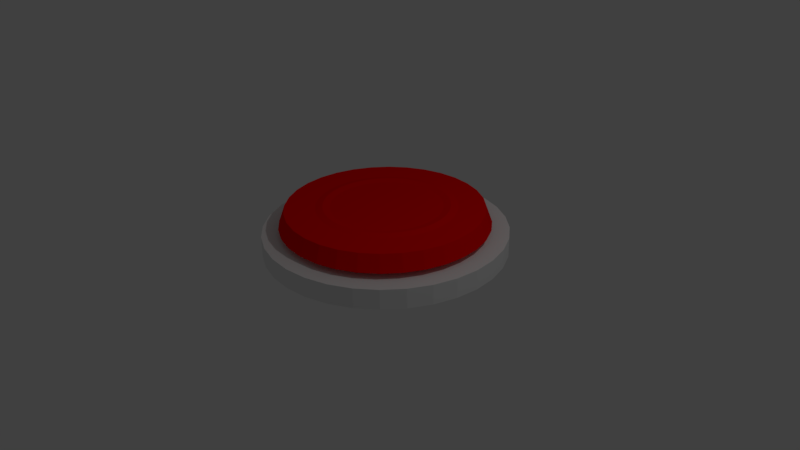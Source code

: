 # Source: floorbutton_3_.blend  (saved by Blender 2.77.0; exported with 4.5.12 LTS)
import bpy
from mathutils import Matrix  # noqa: F401  (used for matrix-valued properties, if any)

bpy.ops.wm.read_factory_settings(use_empty=True)
scene = bpy.context.scene
scene.name = 'Scene'

# ---- collections
col_collection_1 = bpy.data.collections.new('Collection 1'); scene.collection.children.link(col_collection_1)

# ---- materials (node trees are filled in below, after node groups)
mat_material = bpy.data.materials.new('Material')
mat_material.alpha_threshold = 0.0
mat_material.diffuse_color = (1.0, 0.0, 0.001222, 1.0)
mat_material.roughness = 0.5
mat_material.line_color = (0.0, 0.0, 0.0, 1.0)
mat_material_005 = bpy.data.materials.new('Material.005')
mat_material_005.alpha_threshold = 0.0
mat_material_005.roughness = 0.5

# ---- material node trees
mat_material_005.use_nodes = True; mat_material_005.node_tree.nodes.clear()
_N = mat_material_005.node_tree.nodes; _L = mat_material_005.node_tree.links
n0 = _N.new('ShaderNodeOutputMaterial'); n0.name = 'Material Output'; n0.location = (300, 300)
n1 = _N.new('ShaderNodeBsdfDiffuse'); n1.name = 'Diffuse BSDF'; n1.location = (10, 300)
n1.inputs[0].default_value = (0.8829, 0.8829, 0.8829, 1.0)
_L.new(n1.outputs[0], n0.inputs[0])
n0.is_active_output = True

# ---- world
world_world = bpy.data.worlds.new('World'); scene.world = world_world
world_world.color = (0.05088, 0.05088, 0.05088)
world_world.use_sun_shadow = False
world_world.sun_shadow_jitter_overblur = 0.0
world_world.cycles.sampling_method = 'MANUAL'

# ---- cameras
cam_camera = bpy.data.cameras.new('Camera')
cam_camera.clip_end = 100.0
cam_camera.lens = 35.0
cam_camera.sensor_width = 32.0
cam_camera.sensor_height = 18.0
cam_camera.ortho_scale = 7.314
cam_camera.dof.focus_distance = 0.0

# ---- lights
light_lamp = bpy.data.lights.new('Lamp', 'POINT')
light_lamp.transmission_factor = 0.0
light_lamp.cutoff_distance = 30.0
light_lamp.energy = 100.0
light_lamp.shadow_buffer_clip_start = 1.001
light_lamp.shadow_soft_size = 0.1
light_lamp.shadow_maximum_resolution = 0.006
light_lamp.use_absolute_resolution = True

# ---- meshes
me_torus = bpy.data.meshes.new('Torus')
me_torus.from_pydata([(-0.7488, 1.031e-07, -0.1199), (-0.7288, 1.031e-07, -0.1948), (-0.6739, 1.031e-07, -0.2496), (-0.5991, 1.031e-07, -0.2697), (-0.5242, 1.031e-07, -0.2496), (-0.4694, 1.031e-07, -0.1948), (-0.4493, 1.031e-07, -0.1199), (-0.4694, 1.031e-07, -0.04503), (-0.5242, 1.031e-07, 0.009789), (-0.5991, 1.031e-07, 0.02985), (-0.6739, 1.031e-07, 0.009789), (-0.7288, 1.031e-07, -0.04503), (-0.7424, -0.09774, -0.1199), (-0.7225, -0.09512, -0.1948), (-0.6682, -0.08797, -0.2496), (-0.5939, -0.07819, -0.2697), (-0.5197, -0.06842, -0.2496), (-0.4653, -0.06126, -0.1948), (-0.4454, -0.05864, -0.1199), (-0.4653, -0.06126, -0.04503), (-0.5197, -0.06842, 0.00979), (-0.5939, -0.07819, 0.02985), (-0.6682, -0.08797, 0.00979), (-0.7225, -0.09512, -0.04503), (-0.7233, -0.1938, -0.1199), (-0.7039, -0.1886, -0.1948), (-0.651, -0.1744, -0.2496), (-0.5786, -0.155, -0.2697), (-0.5063, -0.1357, -0.2496), (-0.4534, -0.1215, -0.1948), (-0.434, -0.1163, -0.1199), (-0.4534, -0.1215, -0.04503), (-0.5063, -0.1357, 0.00979), (-0.5786, -0.155, 0.02985), (-0.651, -0.1744, 0.00979), (-0.7039, -0.1886, -0.04503), (-0.6918, -0.2866, -0.1199), (-0.6733, -0.2789, -0.1948), (-0.6226, -0.2579, -0.2496), (-0.5535, -0.2292, -0.2697), (-0.4843, -0.2006, -0.2496), (-0.4336, -0.1796, -0.1948), (-0.4151, -0.1719, -0.1199), (-0.4336, -0.1796, -0.04503), (-0.4843, -0.2006, 0.00979), (-0.5535, -0.2292, 0.02985), (-0.6226, -0.2579, 0.00979), (-0.6733, -0.2789, -0.04503), (-0.6485, -0.3744, -0.1199), (-0.6311, -0.3644, -0.1948), (-0.5836, -0.337, -0.2496), (-0.5188, -0.2995, -0.2697), (-0.4539, -0.2621, -0.2496), (-0.4065, -0.2347, -0.1948), (-0.3891, -0.2246, -0.1199), (-0.4065, -0.2347, -0.04503), (-0.4539, -0.2621, 0.009789), (-0.5188, -0.2995, 0.02985), (-0.5836, -0.337, 0.009789), (-0.6311, -0.3644, -0.04503), (-0.5941, -0.4559, -0.1199), (-0.5782, -0.4436, -0.1948), (-0.5347, -0.4103, -0.2496), (-0.4753, -0.3647, -0.2697), (-0.4159, -0.3191, -0.2496), (-0.3724, -0.2857, -0.1948), (-0.3564, -0.2735, -0.1199), (-0.3724, -0.2857, -0.04503), (-0.4159, -0.3191, 0.009789), (-0.4753, -0.3647, 0.02985), (-0.5347, -0.4103, 0.009789), (-0.5782, -0.4436, -0.04503), (-0.5295, -0.5295, -0.1199), (-0.5153, -0.5153, -0.1948), (-0.4765, -0.4765, -0.2496), (-0.4236, -0.4236, -0.2697), (-0.3706, -0.3706, -0.2496), (-0.3319, -0.3319, -0.1948), (-0.3177, -0.3177, -0.1199), (-0.3319, -0.3319, -0.04503), (-0.3706, -0.3706, 0.009789), (-0.4236, -0.4236, 0.02985), (-0.4765, -0.4765, 0.009789), (-0.5153, -0.5153, -0.04503), (-0.4559, -0.5941, -0.1199), (-0.4436, -0.5782, -0.1948), (-0.4103, -0.5347, -0.2496), (-0.3647, -0.4753, -0.2697), (-0.3191, -0.4159, -0.2496), (-0.2857, -0.3724, -0.1948), (-0.2735, -0.3564, -0.1199), (-0.2857, -0.3724, -0.04503), (-0.3191, -0.4159, 0.009789), (-0.3647, -0.4753, 0.02985), (-0.4103, -0.5347, 0.009789), (-0.4436, -0.5782, -0.04503), (-0.3744, -0.6485, -0.1199), (-0.3644, -0.6311, -0.1948), (-0.337, -0.5836, -0.2496), (-0.2995, -0.5188, -0.2697), (-0.2621, -0.4539, -0.2496), (-0.2347, -0.4065, -0.1948), (-0.2246, -0.3891, -0.1199), (-0.2347, -0.4065, -0.04503), (-0.2621, -0.4539, 0.009789), (-0.2995, -0.5188, 0.02985), (-0.337, -0.5836, 0.009789), (-0.3644, -0.6311, -0.04503), (-0.2866, -0.6918, -0.1199), (-0.2789, -0.6733, -0.1948), (-0.2579, -0.6226, -0.2496), (-0.2292, -0.5535, -0.2697), (-0.2006, -0.4843, -0.2496), (-0.1796, -0.4336, -0.1948), (-0.1719, -0.4151, -0.1199), (-0.1796, -0.4336, -0.04503), (-0.2006, -0.4843, 0.009789), (-0.2292, -0.5535, 0.02985), (-0.2579, -0.6226, 0.009789), (-0.2789, -0.6733, -0.04503), (-0.1938, -0.7233, -0.1199), (-0.1886, -0.7039, -0.1948), (-0.1744, -0.651, -0.2496), (-0.155, -0.5786, -0.2697), (-0.1357, -0.5063, -0.2496), (-0.1215, -0.4534, -0.1948), (-0.1163, -0.434, -0.1199), (-0.1215, -0.4534, -0.04503), (-0.1357, -0.5063, 0.009789), (-0.155, -0.5786, 0.02985), (-0.1744, -0.651, 0.009789), (-0.1886, -0.7039, -0.04503), (-0.09774, -0.7424, -0.1199), (-0.09512, -0.7225, -0.1948), (-0.08797, -0.6682, -0.2496), (-0.07819, -0.5939, -0.2697), (-0.06842, -0.5197, -0.2496), (-0.06126, -0.4653, -0.1948), (-0.05864, -0.4454, -0.1199), (-0.06126, -0.4653, -0.04503), (-0.06842, -0.5197, 0.009789), (-0.07819, -0.5939, 0.02985), (-0.08797, -0.6682, 0.009789), (-0.09512, -0.7225, -0.04503), (-5.093e-08, -0.7488, -0.1199), (-8.664e-08, -0.7288, -0.1948), (-8.664e-08, -0.6739, -0.2496), (-6.878e-08, -0.5991, -0.2697), (-6.878e-08, -0.5242, -0.2496), (-5.093e-08, -0.4694, -0.1948), (-6.878e-08, -0.4493, -0.1199), (-5.093e-08, -0.4694, -0.04503), (-6.878e-08, -0.5242, 0.00979), (-6.878e-08, -0.5991, 0.02985), (-8.664e-08, -0.6739, 0.00979), (-8.664e-08, -0.7288, -0.04503), (0.09774, -0.7424, -0.1199), (0.09512, -0.7225, -0.1948), (0.08797, -0.6682, -0.2496), (0.07819, -0.5939, -0.2697), (0.06842, -0.5197, -0.2496), (0.06126, -0.4653, -0.1948), (0.05864, -0.4454, -0.1199), (0.06126, -0.4653, -0.04503), (0.06842, -0.5197, 0.00979), (0.07819, -0.5939, 0.02985), (0.08797, -0.6682, 0.00979), (0.09512, -0.7225, -0.04503), (0.1938, -0.7233, -0.1199), (0.1886, -0.7039, -0.1948), (0.1744, -0.651, -0.2496), (0.155, -0.5786, -0.2697), (0.1357, -0.5063, -0.2496), (0.1215, -0.4534, -0.1948), (0.1163, -0.434, -0.1199), (0.1215, -0.4534, -0.04503), (0.1357, -0.5063, 0.00979), (0.155, -0.5786, 0.02985), (0.1744, -0.651, 0.00979), (0.1886, -0.7039, -0.04503), (0.2866, -0.6918, -0.1199), (0.2789, -0.6733, -0.1948), (0.2579, -0.6226, -0.2496), (0.2292, -0.5535, -0.2697), (0.2006, -0.4843, -0.2496), (0.1796, -0.4336, -0.1948), (0.1719, -0.4151, -0.1199), (0.1796, -0.4336, -0.04503), (0.2006, -0.4843, 0.009789), (0.2292, -0.5535, 0.02985), (0.2579, -0.6226, 0.009789), (0.2789, -0.6733, -0.04503), (0.3744, -0.6485, -0.1199), (0.3644, -0.6311, -0.1948), (0.337, -0.5836, -0.2496), (0.2995, -0.5188, -0.2697), (0.2621, -0.4539, -0.2496), (0.2347, -0.4065, -0.1948), (0.2246, -0.3891, -0.1199), (0.2347, -0.4065, -0.04503), (0.2621, -0.4539, 0.00979), (0.2995, -0.5188, 0.02985), (0.337, -0.5836, 0.00979), (0.3644, -0.6311, -0.04503), (0.4559, -0.5941, -0.1199), (0.4436, -0.5782, -0.1948), (0.4103, -0.5347, -0.2496), (0.3647, -0.4753, -0.2697), (0.3191, -0.4159, -0.2496), (0.2857, -0.3724, -0.1948), (0.2735, -0.3564, -0.1199), (0.2857, -0.3724, -0.04503), (0.3191, -0.4159, 0.009789), (0.3647, -0.4753, 0.02985), (0.4103, -0.5347, 0.009789), (0.4436, -0.5782, -0.04503), (0.5295, -0.5295, -0.1199), (0.5153, -0.5153, -0.1948), (0.4765, -0.4765, -0.2496), (0.4236, -0.4236, -0.2697), (0.3706, -0.3706, -0.2496), (0.3319, -0.3319, -0.1948), (0.3177, -0.3177, -0.1199), (0.3319, -0.3319, -0.04503), (0.3706, -0.3706, 0.009789), (0.4236, -0.4236, 0.02985), (0.4765, -0.4765, 0.009789), (0.5153, -0.5153, -0.04503), (0.5941, -0.4559, -0.1199), (0.5782, -0.4436, -0.1948), (0.5347, -0.4103, -0.2496), (0.4753, -0.3647, -0.2697), (0.4159, -0.3191, -0.2496), (0.3724, -0.2857, -0.1948), (0.3564, -0.2735, -0.1199), (0.3724, -0.2857, -0.04503), (0.4159, -0.3191, 0.009789), (0.4753, -0.3647, 0.02985), (0.5347, -0.4103, 0.009789), (0.5782, -0.4436, -0.04503), (0.6485, -0.3744, -0.1199), (0.6311, -0.3644, -0.1948), (0.5836, -0.337, -0.2496), (0.5188, -0.2995, -0.2697), (0.4539, -0.2621, -0.2496), (0.4065, -0.2347, -0.1948), (0.3891, -0.2246, -0.1199), (0.4065, -0.2347, -0.04503), (0.4539, -0.2621, 0.00979), (0.5188, -0.2995, 0.02985), (0.5836, -0.337, 0.00979), (0.6311, -0.3644, -0.04503), (0.6918, -0.2866, -0.1199), (0.6733, -0.2789, -0.1948), (0.6226, -0.2579, -0.2496), (0.5535, -0.2292, -0.2697), (0.4843, -0.2006, -0.2496), (0.4336, -0.1796, -0.1948), (0.4151, -0.1719, -0.1199), (0.4336, -0.1796, -0.04503), (0.4843, -0.2006, 0.009789), (0.5535, -0.2292, 0.02985), (0.6226, -0.2579, 0.009789), (0.6733, -0.2789, -0.04503), (0.7233, -0.1938, -0.1199), (0.7039, -0.1886, -0.1948), (0.651, -0.1744, -0.2496), (0.5786, -0.155, -0.2697), (0.5063, -0.1357, -0.2496), (0.4534, -0.1215, -0.1948), (0.434, -0.1163, -0.1199), (0.4534, -0.1215, -0.04503), (0.5063, -0.1357, 0.00979), (0.5786, -0.155, 0.02985), (0.651, -0.1744, 0.00979), (0.7039, -0.1886, -0.04503), (0.7424, -0.09774, -0.1199), (0.7225, -0.09512, -0.1948), (0.6682, -0.08797, -0.2496), (0.5939, -0.07819, -0.2697), (0.5197, -0.06842, -0.2496), (0.4653, -0.06126, -0.1948), (0.4454, -0.05864, -0.1199), (0.4653, -0.06126, -0.04503), (0.5197, -0.06842, 0.00979), (0.5939, -0.07819, 0.02985), (0.6682, -0.08797, 0.00979), (0.7225, -0.09512, -0.04503), (0.7488, 3.767e-08, -0.1199), (0.7288, 3.942e-08, -0.1948), (0.6739, 4.421e-08, -0.2496), (0.5991, 5.076e-08, -0.2697), (0.5242, 5.73e-08, -0.2496), (0.4694, 6.21e-08, -0.1948), (0.4493, 6.385e-08, -0.1199), (0.4694, 6.21e-08, -0.04503), (0.5242, 5.73e-08, 0.009789), (0.5991, 5.076e-08, 0.02985), (0.6739, 4.421e-08, 0.009789), (0.7288, 3.942e-08, -0.04503), (0.7424, 0.09774, -0.1199), (0.7225, 0.09512, -0.1948), (0.6682, 0.08797, -0.2496), (0.5939, 0.07819, -0.2697), (0.5197, 0.06842, -0.2496), (0.4653, 0.06126, -0.1948), (0.4454, 0.05864, -0.1199), (0.4653, 0.06126, -0.04503), (0.5197, 0.06842, 0.00979), (0.5939, 0.07819, 0.02985), (0.6682, 0.08797, 0.00979), (0.7225, 0.09512, -0.04503), (0.7233, 0.1938, -0.1199), (0.7039, 0.1886, -0.1948), (0.651, 0.1744, -0.2496), (0.5786, 0.155, -0.2697), (0.5063, 0.1357, -0.2496), (0.4534, 0.1215, -0.1948), (0.434, 0.1163, -0.1199), (0.4534, 0.1215, -0.04503), (0.5063, 0.1357, 0.00979), (0.5786, 0.155, 0.02985), (0.651, 0.1744, 0.00979), (0.7039, 0.1886, -0.04503), (0.6918, 0.2866, -0.1199), (0.6733, 0.2789, -0.1948), (0.6226, 0.2579, -0.2496), (0.5535, 0.2292, -0.2697), (0.4843, 0.2006, -0.2496), (0.4336, 0.1796, -0.1948), (0.4151, 0.1719, -0.1199), (0.4336, 0.1796, -0.04503), (0.4843, 0.2006, 0.009789), (0.5535, 0.2292, 0.02985), (0.6226, 0.2579, 0.009789), (0.6733, 0.2789, -0.04503), (0.6485, 0.3744, -0.1199), (0.6311, 0.3644, -0.1948), (0.5836, 0.337, -0.2496), (0.5188, 0.2995, -0.2697), (0.4539, 0.2621, -0.2496), (0.4065, 0.2347, -0.1948), (0.3891, 0.2246, -0.1199), (0.4065, 0.2347, -0.04503), (0.4539, 0.2621, 0.00979), (0.5188, 0.2995, 0.02985), (0.5836, 0.337, 0.00979), (0.6311, 0.3644, -0.04503), (0.5941, 0.4559, -0.1199), (0.5782, 0.4436, -0.1948), (0.5347, 0.4103, -0.2496), (0.4753, 0.3647, -0.2697), (0.4159, 0.3191, -0.2496), (0.3724, 0.2857, -0.1948), (0.3564, 0.2735, -0.1199), (0.3724, 0.2857, -0.04503), (0.4159, 0.3191, 0.009789), (0.4753, 0.3647, 0.02985), (0.5347, 0.4103, 0.009789), (0.5782, 0.4436, -0.04503), (0.5295, 0.5295, -0.1199), (0.5153, 0.5153, -0.1948), (0.4765, 0.4765, -0.2496), (0.4236, 0.4236, -0.2697), (0.3706, 0.3706, -0.2496), (0.3319, 0.3319, -0.1948), (0.3177, 0.3177, -0.1199), (0.3319, 0.3319, -0.04503), (0.3706, 0.3706, 0.009789), (0.4236, 0.4236, 0.02985), (0.4765, 0.4765, 0.009789), (0.5153, 0.5153, -0.04503), (0.4559, 0.5941, -0.1199), (0.4436, 0.5782, -0.1948), (0.4103, 0.5347, -0.2496), (0.3647, 0.4753, -0.2697), (0.3191, 0.4159, -0.2496), (0.2857, 0.3724, -0.1948), (0.2735, 0.3564, -0.1199), (0.2857, 0.3724, -0.04503), (0.3191, 0.4159, 0.00979), (0.3647, 0.4753, 0.02985), (0.4103, 0.5347, 0.00979), (0.4436, 0.5782, -0.04503), (0.3744, 0.6485, -0.1199), (0.3644, 0.6311, -0.1948), (0.337, 0.5836, -0.2496), (0.2995, 0.5188, -0.2697), (0.2621, 0.4539, -0.2496), (0.2347, 0.4065, -0.1948), (0.2246, 0.3891, -0.1199), (0.2347, 0.4065, -0.04503), (0.2621, 0.4539, 0.00979), (0.2995, 0.5188, 0.02985), (0.337, 0.5836, 0.00979), (0.3644, 0.6311, -0.04503), (0.2866, 0.6918, -0.1199), (0.2789, 0.6733, -0.1948), (0.2579, 0.6226, -0.2496), (0.2292, 0.5535, -0.2697), (0.2006, 0.4843, -0.2496), (0.1796, 0.4336, -0.1948), (0.1719, 0.4151, -0.1199), (0.1796, 0.4336, -0.04503), (0.2006, 0.4843, 0.009789), (0.2292, 0.5535, 0.02985), (0.2579, 0.6226, 0.009789), (0.2789, 0.6733, -0.04503), (0.1938, 0.7233, -0.1199), (0.1886, 0.7039, -0.1948), (0.1744, 0.651, -0.2496), (0.155, 0.5786, -0.2697), (0.1357, 0.5063, -0.2496), (0.1215, 0.4534, -0.1948), (0.1163, 0.434, -0.1199), (0.1215, 0.4534, -0.04503), (0.1357, 0.5063, 0.009789), (0.155, 0.5786, 0.02985), (0.1744, 0.651, 0.009789), (0.1886, 0.7039, -0.04503), (0.09774, 0.7424, -0.1199), (0.09512, 0.7225, -0.1948), (0.08797, 0.6682, -0.2496), (0.07819, 0.5939, -0.2697), (0.06842, 0.5197, -0.2496), (0.06126, 0.4653, -0.1948), (0.05864, 0.4455, -0.1199), (0.06126, 0.4653, -0.04503), (0.06842, 0.5197, 0.009789), (0.07819, 0.5939, 0.02985), (0.08797, 0.6682, 0.009789), (0.09512, 0.7225, -0.04503), (-5.093e-08, 0.7488, -0.1199), (-8.664e-08, 0.7288, -0.1948), (-8.664e-08, 0.6739, -0.2496), (-6.878e-08, 0.5991, -0.2697), (-6.878e-08, 0.5242, -0.2496), (-5.093e-08, 0.4694, -0.1948), (-6.878e-08, 0.4493, -0.1199), (-5.093e-08, 0.4694, -0.04503), (-6.878e-08, 0.5242, 0.00979), (-6.878e-08, 0.5991, 0.02985), (-8.664e-08, 0.6739, 0.00979), (-8.664e-08, 0.7288, -0.04503), (-0.09774, 0.7424, -0.1199), (-0.09512, 0.7225, -0.1948), (-0.08797, 0.6682, -0.2496), (-0.07819, 0.5939, -0.2697), (-0.06842, 0.5197, -0.2496), (-0.06126, 0.4653, -0.1948), (-0.05864, 0.4455, -0.1199), (-0.06126, 0.4653, -0.04503), (-0.06842, 0.5197, 0.009789), (-0.07819, 0.5939, 0.02985), (-0.08797, 0.6682, 0.009789), (-0.09512, 0.7225, -0.04503), (-0.1938, 0.7233, -0.1199), (-0.1886, 0.7039, -0.1948), (-0.1744, 0.651, -0.2496), (-0.155, 0.5786, -0.2697), (-0.1357, 0.5063, -0.2496), (-0.1215, 0.4534, -0.1948), (-0.1163, 0.434, -0.1199), (-0.1215, 0.4534, -0.04503), (-0.1357, 0.5063, 0.009789), (-0.155, 0.5786, 0.02985), (-0.1744, 0.651, 0.009789), (-0.1886, 0.7039, -0.04503), (-0.2866, 0.6918, -0.1199), (-0.2789, 0.6733, -0.1948), (-0.2579, 0.6226, -0.2496), (-0.2292, 0.5535, -0.2697), (-0.2006, 0.4843, -0.2496), (-0.1796, 0.4336, -0.1948), (-0.1719, 0.4151, -0.1199), (-0.1796, 0.4336, -0.04503), (-0.2006, 0.4843, 0.009789), (-0.2292, 0.5535, 0.02985), (-0.2579, 0.6226, 0.009789), (-0.2789, 0.6733, -0.04503), (-0.3744, 0.6485, -0.1199), (-0.3644, 0.6311, -0.1948), (-0.337, 0.5836, -0.2496), (-0.2995, 0.5188, -0.2697), (-0.2621, 0.4539, -0.2496), (-0.2347, 0.4065, -0.1948), (-0.2246, 0.3891, -0.1199), (-0.2347, 0.4065, -0.04503), (-0.2621, 0.4539, 0.009789), (-0.2995, 0.5188, 0.02985), (-0.337, 0.5836, 0.009789), (-0.3644, 0.6311, -0.04503), (-0.4559, 0.5941, -0.1199), (-0.4436, 0.5782, -0.1948), (-0.4103, 0.5347, -0.2496), (-0.3647, 0.4753, -0.2697), (-0.3191, 0.4159, -0.2496), (-0.2857, 0.3724, -0.1948), (-0.2735, 0.3564, -0.1199), (-0.2857, 0.3724, -0.04503), (-0.3191, 0.4159, 0.009789), (-0.3647, 0.4753, 0.02985), (-0.4103, 0.5347, 0.009789), (-0.4436, 0.5782, -0.04503), (-0.5295, 0.5295, -0.1199), (-0.5153, 0.5153, -0.1948), (-0.4765, 0.4765, -0.2496), (-0.4236, 0.4236, -0.2697), (-0.3706, 0.3706, -0.2496), (-0.3319, 0.3319, -0.1948), (-0.3177, 0.3177, -0.1199), (-0.3319, 0.3319, -0.04503), (-0.3706, 0.3706, 0.00979), (-0.4236, 0.4236, 0.02985), (-0.4765, 0.4765, 0.00979), (-0.5153, 0.5153, -0.04503), (-0.5941, 0.4559, -0.1199), (-0.5782, 0.4436, -0.1948), (-0.5347, 0.4103, -0.2496), (-0.4753, 0.3647, -0.2697), (-0.4159, 0.3191, -0.2496), (-0.3724, 0.2857, -0.1948), (-0.3564, 0.2735, -0.1199), (-0.3724, 0.2857, -0.04503), (-0.4159, 0.3191, 0.009789), (-0.4753, 0.3647, 0.02985), (-0.5347, 0.4103, 0.009789), (-0.5782, 0.4436, -0.04503), (-0.6485, 0.3744, -0.1199), (-0.6311, 0.3644, -0.1948), (-0.5836, 0.337, -0.2496), (-0.5188, 0.2995, -0.2697), (-0.4539, 0.2621, -0.2496), (-0.4065, 0.2347, -0.1948), (-0.3891, 0.2246, -0.1199), (-0.4065, 0.2347, -0.04503), (-0.4539, 0.2621, 0.009789), (-0.5188, 0.2995, 0.02985), (-0.5836, 0.337, 0.009789), (-0.6311, 0.3644, -0.04503), (-0.6918, 0.2866, -0.1199), (-0.6733, 0.2789, -0.1948), (-0.6226, 0.2579, -0.2496), (-0.5535, 0.2293, -0.2697), (-0.4843, 0.2006, -0.2496), (-0.4336, 0.1796, -0.1948), (-0.4151, 0.1719, -0.1199), (-0.4336, 0.1796, -0.04503), (-0.4843, 0.2006, 0.009789), (-0.5535, 0.2293, 0.02985), (-0.6226, 0.2579, 0.009789), (-0.6733, 0.2789, -0.04503), (-0.7233, 0.1938, -0.1199), (-0.7039, 0.1886, -0.1948), (-0.651, 0.1744, -0.2496), (-0.5786, 0.155, -0.2697), (-0.5063, 0.1357, -0.2496), (-0.4534, 0.1215, -0.1948), (-0.434, 0.1163, -0.1199), (-0.4534, 0.1215, -0.04503), (-0.5063, 0.1357, 0.00979), (-0.5786, 0.155, 0.02985), (-0.651, 0.1744, 0.00979), (-0.7039, 0.1886, -0.04503), (-0.7424, 0.09774, -0.1199), (-0.7225, 0.09512, -0.1948), (-0.6682, 0.08797, -0.2496), (-0.5939, 0.07819, -0.2697), (-0.5197, 0.06842, -0.2496), (-0.4653, 0.06126, -0.1948), (-0.4454, 0.05864, -0.1199), (-0.4653, 0.06126, -0.04503), (-0.5197, 0.06842, 0.00979), (-0.5939, 0.07819, 0.02985), (-0.6682, 0.08797, 0.00979), (-0.7225, 0.09512, -0.04503), (0.0003996, 0.9777, -0.2048), (0.0003996, 0.9202, 0.01143), (0.1955, 0.9585, -0.2048), (0.1843, 0.9021, 0.01143), (0.3831, 0.9016, -0.2048), (0.3611, 0.8485, 0.01143), (0.556, 0.8092, -0.2048), (0.524, 0.7614, 0.01143), (0.7075, 0.6848, -0.2048), (0.6669, 0.6442, 0.01143), (0.8319, 0.5333, -0.2048), (0.7841, 0.5013, 0.01143), (0.9243, 0.3604, -0.2048), (0.8712, 0.3384, 0.01143), (0.9812, 0.1728, -0.2048), (0.9248, 0.1616, 0.01143), (1.0, -0.0223, -0.2048), (0.9429, -0.0223, 0.01143), (0.9812, -0.2174, -0.2048), (0.9248, -0.2062, 0.01143), (0.9243, -0.405, -0.2048), (0.8712, -0.383, 0.01143), (0.8319, -0.5779, -0.2048), (0.7841, -0.5459, 0.01143), (0.7075, -0.7294, -0.2048), (0.6669, -0.6888, 0.01143), (0.556, -0.8538, -0.2048), (0.524, -0.806, 0.01143), (0.3831, -0.9462, -0.2048), (0.3611, -0.8931, 0.01143), (0.1955, -1.003, -0.2048), (0.1843, -0.9467, 0.01143), (0.0003993, -1.022, -0.2048), (0.0003993, -0.9648, 0.01143), (-0.1947, -1.003, -0.2048), (-0.1835, -0.9467, 0.01143), (-0.3823, -0.9462, -0.2048), (-0.3603, -0.8931, 0.01143), (-0.5552, -0.8538, -0.2048), (-0.5232, -0.806, 0.01143), (-0.7067, -0.7294, -0.2048), (-0.6661, -0.6888, 0.01143), (-0.8311, -0.5779, -0.2048), (-0.7833, -0.5459, 0.01143), (-0.9235, -0.405, -0.2048), (-0.8704, -0.383, 0.01143), (-0.9804, -0.2174, -0.2048), (-0.924, -0.2062, 0.01143), (-0.9996, -0.02229, -0.2048), (-0.9421, -0.02229, 0.01143), (-0.9804, 0.1728, -0.2048), (-0.924, 0.1616, 0.01143), (-0.9235, 0.3604, -0.2048), (-0.8704, 0.3384, 0.01143), (-0.8311, 0.5333, -0.2048), (-0.7833, 0.5014, 0.01143), (-0.7067, 0.6848, -0.2048), (-0.6661, 0.6442, 0.01143), (-0.5552, 0.8092, -0.2048), (-0.5232, 0.7614, 0.01143), (-0.3823, 0.9016, -0.2048), (-0.3603, 0.8485, 0.01143), (-0.1947, 0.9585, -0.2048), (-0.1835, 0.9021, 0.01143)], [], [(0, 12, 13, 1), (1, 13, 14, 2), (2, 14, 15, 3), (3, 15, 16, 4), (4, 16, 17, 5), (5, 17, 18, 6), (6, 18, 19, 7), (7, 19, 20, 8), (8, 20, 21, 9), (9, 21, 22, 10), (10, 22, 23, 11), (0, 11, 23, 12), (12, 24, 25, 13), (13, 25, 26, 14), (14, 26, 27, 15), (15, 27, 28, 16), (16, 28, 29, 17), (17, 29, 30, 18), (18, 30, 31, 19), (19, 31, 32, 20), (20, 32, 33, 21), (21, 33, 34, 22), (22, 34, 35, 23), (23, 35, 24, 12), (24, 36, 37, 25), (25, 37, 38, 26), (26, 38, 39, 27), (27, 39, 40, 28), (28, 40, 41, 29), (29, 41, 42, 30), (30, 42, 43, 31), (31, 43, 44, 32), (32, 44, 45, 33), (33, 45, 46, 34), (34, 46, 47, 35), (35, 47, 36, 24), (36, 48, 49, 37), (37, 49, 50, 38), (38, 50, 51, 39), (39, 51, 52, 40), (40, 52, 53, 41), (41, 53, 54, 42), (42, 54, 55, 43), (43, 55, 56, 44), (44, 56, 57, 45), (45, 57, 58, 46), (46, 58, 59, 47), (47, 59, 48, 36), (48, 60, 61, 49), (49, 61, 62, 50), (50, 62, 63, 51), (51, 63, 64, 52), (52, 64, 65, 53), (53, 65, 66, 54), (54, 66, 67, 55), (55, 67, 68, 56), (56, 68, 69, 57), (57, 69, 70, 58), (58, 70, 71, 59), (59, 71, 60, 48), (60, 72, 73, 61), (61, 73, 74, 62), (62, 74, 75, 63), (63, 75, 76, 64), (64, 76, 77, 65), (65, 77, 78, 66), (66, 78, 79, 67), (67, 79, 80, 68), (68, 80, 81, 69), (69, 81, 82, 70), (70, 82, 83, 71), (71, 83, 72, 60), (72, 84, 85, 73), (73, 85, 86, 74), (74, 86, 87, 75), (75, 87, 88, 76), (76, 88, 89, 77), (77, 89, 90, 78), (78, 90, 91, 79), (79, 91, 92, 80), (80, 92, 93, 81), (81, 93, 94, 82), (82, 94, 95, 83), (83, 95, 84, 72), (84, 96, 97, 85), (85, 97, 98, 86), (86, 98, 99, 87), (87, 99, 100, 88), (88, 100, 101, 89), (89, 101, 102, 90), (90, 102, 103, 91), (91, 103, 104, 92), (92, 104, 105, 93), (93, 105, 106, 94), (94, 106, 107, 95), (95, 107, 96, 84), (96, 108, 109, 97), (97, 109, 110, 98), (98, 110, 111, 99), (99, 111, 112, 100), (100, 112, 113, 101), (101, 113, 114, 102), (102, 114, 115, 103), (103, 115, 116, 104), (104, 116, 117, 105), (105, 117, 118, 106), (106, 118, 119, 107), (107, 119, 108, 96), (108, 120, 121, 109), (109, 121, 122, 110), (110, 122, 123, 111), (111, 123, 124, 112), (112, 124, 125, 113), (113, 125, 126, 114), (114, 126, 127, 115), (115, 127, 128, 116), (116, 128, 129, 117), (117, 129, 130, 118), (118, 130, 131, 119), (119, 131, 120, 108), (120, 132, 133, 121), (121, 133, 134, 122), (122, 134, 135, 123), (123, 135, 136, 124), (124, 136, 137, 125), (125, 137, 138, 126), (126, 138, 139, 127), (127, 139, 140, 128), (128, 140, 141, 129), (129, 141, 142, 130), (130, 142, 143, 131), (131, 143, 132, 120), (132, 144, 145, 133), (133, 145, 146, 134), (134, 146, 147, 135), (135, 147, 148, 136), (136, 148, 149, 137), (137, 149, 150, 138), (138, 150, 151, 139), (139, 151, 152, 140), (140, 152, 153, 141), (141, 153, 154, 142), (142, 154, 155, 143), (143, 155, 144, 132), (144, 156, 157, 145), (145, 157, 158, 146), (146, 158, 159, 147), (147, 159, 160, 148), (148, 160, 161, 149), (149, 161, 162, 150), (150, 162, 163, 151), (151, 163, 164, 152), (152, 164, 165, 153), (153, 165, 166, 154), (154, 166, 167, 155), (155, 167, 156, 144), (156, 168, 169, 157), (157, 169, 170, 158), (158, 170, 171, 159), (159, 171, 172, 160), (160, 172, 173, 161), (161, 173, 174, 162), (162, 174, 175, 163), (163, 175, 176, 164), (164, 176, 177, 165), (165, 177, 178, 166), (166, 178, 179, 167), (167, 179, 168, 156), (168, 180, 181, 169), (169, 181, 182, 170), (170, 182, 183, 171), (171, 183, 184, 172), (172, 184, 185, 173), (173, 185, 186, 174), (174, 186, 187, 175), (175, 187, 188, 176), (176, 188, 189, 177), (177, 189, 190, 178), (178, 190, 191, 179), (179, 191, 180, 168), (180, 192, 193, 181), (181, 193, 194, 182), (182, 194, 195, 183), (183, 195, 196, 184), (184, 196, 197, 185), (185, 197, 198, 186), (186, 198, 199, 187), (187, 199, 200, 188), (188, 200, 201, 189), (189, 201, 202, 190), (190, 202, 203, 191), (191, 203, 192, 180), (192, 204, 205, 193), (193, 205, 206, 194), (194, 206, 207, 195), (195, 207, 208, 196), (196, 208, 209, 197), (197, 209, 210, 198), (198, 210, 211, 199), (199, 211, 212, 200), (200, 212, 213, 201), (201, 213, 214, 202), (202, 214, 215, 203), (203, 215, 204, 192), (204, 216, 217, 205), (205, 217, 218, 206), (206, 218, 219, 207), (207, 219, 220, 208), (208, 220, 221, 209), (209, 221, 222, 210), (210, 222, 223, 211), (211, 223, 224, 212), (212, 224, 225, 213), (213, 225, 226, 214), (214, 226, 227, 215), (215, 227, 216, 204), (216, 228, 229, 217), (217, 229, 230, 218), (218, 230, 231, 219), (219, 231, 232, 220), (220, 232, 233, 221), (221, 233, 234, 222), (222, 234, 235, 223), (223, 235, 236, 224), (224, 236, 237, 225), (225, 237, 238, 226), (226, 238, 239, 227), (227, 239, 228, 216), (228, 240, 241, 229), (229, 241, 242, 230), (230, 242, 243, 231), (231, 243, 244, 232), (232, 244, 245, 233), (233, 245, 246, 234), (234, 246, 247, 235), (235, 247, 248, 236), (236, 248, 249, 237), (237, 249, 250, 238), (238, 250, 251, 239), (239, 251, 240, 228), (240, 252, 253, 241), (241, 253, 254, 242), (242, 254, 255, 243), (243, 255, 256, 244), (244, 256, 257, 245), (245, 257, 258, 246), (246, 258, 259, 247), (247, 259, 260, 248), (248, 260, 261, 249), (249, 261, 262, 250), (250, 262, 263, 251), (251, 263, 252, 240), (252, 264, 265, 253), (253, 265, 266, 254), (254, 266, 267, 255), (255, 267, 268, 256), (256, 268, 269, 257), (257, 269, 270, 258), (258, 270, 271, 259), (259, 271, 272, 260), (260, 272, 273, 261), (261, 273, 274, 262), (262, 274, 275, 263), (263, 275, 264, 252), (264, 276, 277, 265), (265, 277, 278, 266), (266, 278, 279, 267), (267, 279, 280, 268), (268, 280, 281, 269), (269, 281, 282, 270), (270, 282, 283, 271), (271, 283, 284, 272), (272, 284, 285, 273), (273, 285, 286, 274), (274, 286, 287, 275), (275, 287, 276, 264), (276, 288, 289, 277), (277, 289, 290, 278), (278, 290, 291, 279), (279, 291, 292, 280), (280, 292, 293, 281), (281, 293, 294, 282), (282, 294, 295, 283), (283, 295, 296, 284), (284, 296, 297, 285), (285, 297, 298, 286), (286, 298, 299, 287), (287, 299, 288, 276), (288, 300, 301, 289), (289, 301, 302, 290), (290, 302, 303, 291), (291, 303, 304, 292), (292, 304, 305, 293), (293, 305, 306, 294), (294, 306, 307, 295), (295, 307, 308, 296), (296, 308, 309, 297), (297, 309, 310, 298), (298, 310, 311, 299), (299, 311, 300, 288), (300, 312, 313, 301), (301, 313, 314, 302), (302, 314, 315, 303), (303, 315, 316, 304), (304, 316, 317, 305), (305, 317, 318, 306), (306, 318, 319, 307), (307, 319, 320, 308), (308, 320, 321, 309), (309, 321, 322, 310), (310, 322, 323, 311), (311, 323, 312, 300), (312, 324, 325, 313), (313, 325, 326, 314), (314, 326, 327, 315), (315, 327, 328, 316), (316, 328, 329, 317), (317, 329, 330, 318), (318, 330, 331, 319), (319, 331, 332, 320), (320, 332, 333, 321), (321, 333, 334, 322), (322, 334, 335, 323), (323, 335, 324, 312), (324, 336, 337, 325), (325, 337, 338, 326), (326, 338, 339, 327), (327, 339, 340, 328), (328, 340, 341, 329), (329, 341, 342, 330), (330, 342, 343, 331), (331, 343, 344, 332), (332, 344, 345, 333), (333, 345, 346, 334), (334, 346, 347, 335), (335, 347, 336, 324), (336, 348, 349, 337), (337, 349, 350, 338), (338, 350, 351, 339), (339, 351, 352, 340), (340, 352, 353, 341), (341, 353, 354, 342), (342, 354, 355, 343), (343, 355, 356, 344), (344, 356, 357, 345), (345, 357, 358, 346), (346, 358, 359, 347), (347, 359, 348, 336), (348, 360, 361, 349), (349, 361, 362, 350), (350, 362, 363, 351), (351, 363, 364, 352), (352, 364, 365, 353), (353, 365, 366, 354), (354, 366, 367, 355), (355, 367, 368, 356), (356, 368, 369, 357), (357, 369, 370, 358), (358, 370, 371, 359), (359, 371, 360, 348), (360, 372, 373, 361), (361, 373, 374, 362), (362, 374, 375, 363), (363, 375, 376, 364), (364, 376, 377, 365), (365, 377, 378, 366), (366, 378, 379, 367), (367, 379, 380, 368), (368, 380, 381, 369), (369, 381, 382, 370), (370, 382, 383, 371), (371, 383, 372, 360), (372, 384, 385, 373), (373, 385, 386, 374), (374, 386, 387, 375), (375, 387, 388, 376), (376, 388, 389, 377), (377, 389, 390, 378), (378, 390, 391, 379), (379, 391, 392, 380), (380, 392, 393, 381), (381, 393, 394, 382), (382, 394, 395, 383), (383, 395, 384, 372), (384, 396, 397, 385), (385, 397, 398, 386), (386, 398, 399, 387), (387, 399, 400, 388), (388, 400, 401, 389), (389, 401, 402, 390), (390, 402, 403, 391), (391, 403, 404, 392), (392, 404, 405, 393), (393, 405, 406, 394), (394, 406, 407, 395), (395, 407, 396, 384), (396, 408, 409, 397), (397, 409, 410, 398), (398, 410, 411, 399), (399, 411, 412, 400), (400, 412, 413, 401), (401, 413, 414, 402), (402, 414, 415, 403), (403, 415, 416, 404), (404, 416, 417, 405), (405, 417, 418, 406), (406, 418, 419, 407), (407, 419, 408, 396), (408, 420, 421, 409), (409, 421, 422, 410), (410, 422, 423, 411), (411, 423, 424, 412), (412, 424, 425, 413), (413, 425, 426, 414), (414, 426, 427, 415), (415, 427, 428, 416), (416, 428, 429, 417), (417, 429, 430, 418), (418, 430, 431, 419), (419, 431, 420, 408), (420, 432, 433, 421), (421, 433, 434, 422), (422, 434, 435, 423), (423, 435, 436, 424), (424, 436, 437, 425), (425, 437, 438, 426), (426, 438, 439, 427), (427, 439, 440, 428), (428, 440, 441, 429), (429, 441, 442, 430), (430, 442, 443, 431), (431, 443, 432, 420), (432, 444, 445, 433), (433, 445, 446, 434), (434, 446, 447, 435), (435, 447, 448, 436), (436, 448, 449, 437), (437, 449, 450, 438), (438, 450, 451, 439), (439, 451, 452, 440), (440, 452, 453, 441), (441, 453, 454, 442), (442, 454, 455, 443), (443, 455, 444, 432), (444, 456, 457, 445), (445, 457, 458, 446), (446, 458, 459, 447), (447, 459, 460, 448), (448, 460, 461, 449), (449, 461, 462, 450), (450, 462, 463, 451), (451, 463, 464, 452), (452, 464, 465, 453), (453, 465, 466, 454), (454, 466, 467, 455), (455, 467, 456, 444), (456, 468, 469, 457), (457, 469, 470, 458), (458, 470, 471, 459), (459, 471, 472, 460), (460, 472, 473, 461), (461, 473, 474, 462), (462, 474, 475, 463), (463, 475, 476, 464), (464, 476, 477, 465), (465, 477, 478, 466), (466, 478, 479, 467), (467, 479, 468, 456), (468, 480, 481, 469), (469, 481, 482, 470), (470, 482, 483, 471), (471, 483, 484, 472), (472, 484, 485, 473), (473, 485, 486, 474), (474, 486, 487, 475), (475, 487, 488, 476), (476, 488, 489, 477), (477, 489, 490, 478), (478, 490, 491, 479), (479, 491, 480, 468), (480, 492, 493, 481), (481, 493, 494, 482), (482, 494, 495, 483), (483, 495, 496, 484), (484, 496, 497, 485), (485, 497, 498, 486), (486, 498, 499, 487), (487, 499, 500, 488), (488, 500, 501, 489), (489, 501, 502, 490), (490, 502, 503, 491), (491, 503, 492, 480), (492, 504, 505, 493), (493, 505, 506, 494), (494, 506, 507, 495), (495, 507, 508, 496), (496, 508, 509, 497), (497, 509, 510, 498), (498, 510, 511, 499), (499, 511, 512, 500), (500, 512, 513, 501), (501, 513, 514, 502), (502, 514, 515, 503), (503, 515, 504, 492), (504, 516, 517, 505), (505, 517, 518, 506), (506, 518, 519, 507), (507, 519, 520, 508), (508, 520, 521, 509), (509, 521, 522, 510), (510, 522, 523, 511), (511, 523, 524, 512), (512, 524, 525, 513), (513, 525, 526, 514), (514, 526, 527, 515), (515, 527, 516, 504), (516, 528, 529, 517), (517, 529, 530, 518), (518, 530, 531, 519), (519, 531, 532, 520), (520, 532, 533, 521), (521, 533, 534, 522), (522, 534, 535, 523), (523, 535, 536, 524), (524, 536, 537, 525), (525, 537, 538, 526), (526, 538, 539, 527), (527, 539, 528, 516), (528, 540, 541, 529), (529, 541, 542, 530), (530, 542, 543, 531), (531, 543, 544, 532), (532, 544, 545, 533), (533, 545, 546, 534), (534, 546, 547, 535), (535, 547, 548, 536), (536, 548, 549, 537), (537, 549, 550, 538), (538, 550, 551, 539), (539, 551, 540, 528), (540, 552, 553, 541), (541, 553, 554, 542), (542, 554, 555, 543), (543, 555, 556, 544), (544, 556, 557, 545), (545, 557, 558, 546), (546, 558, 559, 547), (547, 559, 560, 548), (548, 560, 561, 549), (549, 561, 562, 550), (550, 562, 563, 551), (551, 563, 552, 540), (552, 564, 565, 553), (553, 565, 566, 554), (554, 566, 567, 555), (555, 567, 568, 556), (556, 568, 569, 557), (557, 569, 570, 558), (558, 570, 571, 559), (559, 571, 572, 560), (560, 572, 573, 561), (561, 573, 574, 562), (562, 574, 575, 563), (563, 575, 564, 552), (564, 0, 1, 565), (565, 1, 2, 566), (566, 2, 3, 567), (567, 3, 4, 568), (568, 4, 5, 569), (569, 5, 6, 570), (570, 6, 7, 571), (571, 7, 8, 572), (572, 8, 9, 573), (573, 9, 10, 574), (574, 10, 11, 575), (575, 11, 0, 564), (576, 577, 579, 578), (578, 579, 581, 580), (580, 581, 583, 582), (582, 583, 585, 584), (584, 585, 587, 586), (586, 587, 589, 588), (588, 589, 591, 590), (590, 591, 593, 592), (592, 593, 595, 594), (594, 595, 597, 596), (596, 597, 599, 598), (598, 599, 601, 600), (600, 601, 603, 602), (602, 603, 605, 604), (604, 605, 607, 606), (606, 607, 609, 608), (608, 609, 611, 610), (610, 611, 613, 612), (612, 613, 615, 614), (614, 615, 617, 616), (616, 617, 619, 618), (618, 619, 621, 620), (620, 621, 623, 622), (622, 623, 625, 624), (624, 625, 627, 626), (626, 627, 629, 628), (628, 629, 631, 630), (630, 631, 633, 632), (632, 633, 635, 634), (634, 635, 637, 636), (579, 577, 639, 637, 635, 633, 631, 629, 627, 625, 623, 621, 619, 617, 615, 613, 611, 609, 607, 605, 603, 601, 599, 597, 595, 593, 591, 589, 587, 585, 583, 581), (636, 637, 639, 638), (638, 639, 577, 576), (576, 578, 580, 582, 584, 586, 588, 590, 592, 594, 596, 598, 600, 602, 604, 606, 608, 610, 612, 614, 616, 618, 620, 622, 624, 626, 628, 630, 632, 634, 636, 638)])
me_torus.materials.append(mat_material)
me_torus.use_remesh_preserve_volume = False
me_torus.use_remesh_preserve_attributes = False
me_torus.use_mirror_vertex_groups = False
me_torus.update()
me_cylinder = bpy.data.meshes.new('Cylinder')
me_cylinder.from_pydata([(0.0, 1.0, -1.0), (0.0, 1.0, -0.7), (0.1951, 0.9808, -1.0), (0.1951, 0.9808, -0.7), (0.3827, 0.9239, -1.0), (0.3827, 0.9239, -0.7), (0.5556, 0.8315, -1.0), (0.5556, 0.8315, -0.7), (0.7071, 0.7071, -1.0), (0.7071, 0.7071, -0.7), (0.8315, 0.5556, -1.0), (0.8315, 0.5556, -0.7), (0.9239, 0.3827, -1.0), (0.9239, 0.3827, -0.7), (0.9808, 0.1951, -1.0), (0.9808, 0.1951, -0.7), (1.0, 7.55e-08, -1.0), (1.0, 7.55e-08, -0.7), (0.9808, -0.1951, -1.0), (0.9808, -0.1951, -0.7), (0.9239, -0.3827, -1.0), (0.9239, -0.3827, -0.7), (0.8315, -0.5556, -1.0), (0.8315, -0.5556, -0.7), (0.7071, -0.7071, -1.0), (0.7071, -0.7071, -0.7), (0.5556, -0.8315, -1.0), (0.5556, -0.8315, -0.7), (0.3827, -0.9239, -1.0), (0.3827, -0.9239, -0.7), (0.1951, -0.9808, -1.0), (0.1951, -0.9808, -0.7), (-3.258e-07, -1.0, -1.0), (-3.258e-07, -1.0, -0.7), (-0.1951, -0.9808, -1.0), (-0.1951, -0.9808, -0.7), (-0.3827, -0.9239, -1.0), (-0.3827, -0.9239, -0.7), (-0.5556, -0.8315, -1.0), (-0.5556, -0.8315, -0.7), (-0.7071, -0.7071, -1.0), (-0.7071, -0.7071, -0.7), (-0.8315, -0.5556, -1.0), (-0.8315, -0.5556, -0.7), (-0.9239, -0.3827, -1.0), (-0.9239, -0.3827, -0.7), (-0.9808, -0.1951, -1.0), (-0.9808, -0.1951, -0.7), (-1.0, 9.656e-07, -1.0), (-1.0, 9.656e-07, -0.7), (-0.9808, 0.1951, -1.0), (-0.9808, 0.1951, -0.7), (-0.9239, 0.3827, -1.0), (-0.9239, 0.3827, -0.7), (-0.8315, 0.5556, -1.0), (-0.8315, 0.5556, -0.7), (-0.7071, 0.7071, -1.0), (-0.7071, 0.7071, -0.7), (-0.5556, 0.8315, -1.0), (-0.5556, 0.8315, -0.7), (-0.3827, 0.9239, -1.0), (-0.3827, 0.9239, -0.7), (-0.1951, 0.9808, -1.0), (-0.1951, 0.9808, -0.7), (2.162e-08, 0.5962, -0.7048), (2.162e-08, 0.5962, -0.563), (0.1163, 0.5848, -0.7048), (0.1163, 0.5848, -0.563), (0.2282, 0.5509, -0.7048), (0.2282, 0.5509, -0.563), (0.3313, 0.4958, -0.7048), (0.3313, 0.4958, -0.563), (0.4216, 0.4216, -0.7048), (0.4216, 0.4216, -0.563), (0.4958, 0.3313, -0.7048), (0.4958, 0.3313, -0.563), (0.5509, 0.2282, -0.7048), (0.5509, 0.2282, -0.563), (0.5848, 0.1163, -0.7048), (0.5848, 0.1163, -0.563), (0.5962, 1.736e-07, -0.7048), (0.5962, 1.736e-07, -0.563), (0.5848, -0.1163, -0.7048), (0.5848, -0.1163, -0.563), (0.5509, -0.2282, -0.7048), (0.5509, -0.2282, -0.563), (0.4958, -0.3313, -0.7048), (0.4958, -0.3313, -0.563), (0.4216, -0.4216, -0.7048), (0.4216, -0.4216, -0.563), (0.3313, -0.4958, -0.7048), (0.3313, -0.4958, -0.563), (0.2282, -0.5509, -0.7048), (0.2282, -0.5509, -0.563), (0.1163, -0.5848, -0.7048), (0.1163, -0.5848, -0.563), (-1.727e-07, -0.5962, -0.7048), (-1.727e-07, -0.5962, -0.563), (-0.1163, -0.5848, -0.7048), (-0.1163, -0.5848, -0.563), (-0.2282, -0.5509, -0.7048), (-0.2282, -0.5509, -0.563), (-0.3313, -0.4958, -0.7048), (-0.3313, -0.4958, -0.563), (-0.4216, -0.4216, -0.7048), (-0.4216, -0.4216, -0.563), (-0.4958, -0.3313, -0.7048), (-0.4958, -0.3313, -0.563), (-0.5509, -0.2282, -0.7048), (-0.5509, -0.2282, -0.563), (-0.5848, -0.1163, -0.7048), (-0.5848, -0.1163, -0.563), (-0.5962, 7.043e-07, -0.7048), (-0.5962, 7.043e-07, -0.563), (-0.5848, 0.1163, -0.7048), (-0.5848, 0.1163, -0.563), (-0.5509, 0.2282, -0.7048), (-0.5509, 0.2282, -0.563), (-0.4958, 0.3313, -0.7048), (-0.4958, 0.3313, -0.563), (-0.4216, 0.4216, -0.7048), (-0.4216, 0.4216, -0.563), (-0.3313, 0.4958, -0.7048), (-0.3313, 0.4958, -0.563), (-0.2282, 0.5509, -0.7048), (-0.2282, 0.5509, -0.563), (-0.1163, 0.5848, -0.7048), (-0.1163, 0.5848, -0.563)], [], [(0, 1, 3, 2), (2, 3, 5, 4), (4, 5, 7, 6), (6, 7, 9, 8), (8, 9, 11, 10), (10, 11, 13, 12), (12, 13, 15, 14), (14, 15, 17, 16), (16, 17, 19, 18), (18, 19, 21, 20), (20, 21, 23, 22), (22, 23, 25, 24), (24, 25, 27, 26), (26, 27, 29, 28), (28, 29, 31, 30), (30, 31, 33, 32), (32, 33, 35, 34), (34, 35, 37, 36), (36, 37, 39, 38), (38, 39, 41, 40), (40, 41, 43, 42), (42, 43, 45, 44), (44, 45, 47, 46), (46, 47, 49, 48), (48, 49, 51, 50), (50, 51, 53, 52), (52, 53, 55, 54), (54, 55, 57, 56), (56, 57, 59, 58), (58, 59, 61, 60), (3, 1, 63, 61, 59, 57, 55, 53, 51, 49, 47, 45, 43, 41, 39, 37, 35, 33, 31, 29, 27, 25, 23, 21, 19, 17, 15, 13, 11, 9, 7, 5), (60, 61, 63, 62), (62, 63, 1, 0), (0, 2, 4, 6, 8, 10, 12, 14, 16, 18, 20, 22, 24, 26, 28, 30, 32, 34, 36, 38, 40, 42, 44, 46, 48, 50, 52, 54, 56, 58, 60, 62), (64, 65, 67, 66), (66, 67, 69, 68), (68, 69, 71, 70), (70, 71, 73, 72), (72, 73, 75, 74), (74, 75, 77, 76), (76, 77, 79, 78), (78, 79, 81, 80), (80, 81, 83, 82), (82, 83, 85, 84), (84, 85, 87, 86), (86, 87, 89, 88), (88, 89, 91, 90), (90, 91, 93, 92), (92, 93, 95, 94), (94, 95, 97, 96), (96, 97, 99, 98), (98, 99, 101, 100), (100, 101, 103, 102), (102, 103, 105, 104), (104, 105, 107, 106), (106, 107, 109, 108), (108, 109, 111, 110), (110, 111, 113, 112), (112, 113, 115, 114), (114, 115, 117, 116), (116, 117, 119, 118), (118, 119, 121, 120), (120, 121, 123, 122), (122, 123, 125, 124), (67, 65, 127, 125, 123, 121, 119, 117, 115, 113, 111, 109, 107, 105, 103, 101, 99, 97, 95, 93, 91, 89, 87, 85, 83, 81, 79, 77, 75, 73, 71, 69), (124, 125, 127, 126), (126, 127, 65, 64), (64, 66, 68, 70, 72, 74, 76, 78, 80, 82, 84, 86, 88, 90, 92, 94, 96, 98, 100, 102, 104, 106, 108, 110, 112, 114, 116, 118, 120, 122, 124, 126)])
me_cylinder.materials.append(mat_material_005)
me_cylinder.use_remesh_preserve_volume = False
me_cylinder.use_remesh_preserve_attributes = False
me_cylinder.use_mirror_vertex_groups = False
me_cylinder.update()

# ---- objects
ob_redpart = bpy.data.objects.new('redpart', me_torus)
ob_botbutton = bpy.data.objects.new('botbutton', me_cylinder)
ob_lamp = bpy.data.objects.new('Lamp', light_lamp)
ob_camera = bpy.data.objects.new('Camera', cam_camera)

# ---- transforms, parenting, visibility, modifiers, constraints
ob_redpart.location = (-0.01958, 0.2601, 0.5917)
ob_redpart.scale = (1.368, 1.368, 1.002)
ob_redpart.lineart.crease_threshold = 0.0
ob_botbutton.location = (-0.01912, 0.2342, 0.9121)
ob_botbutton.scale = (1.592, 1.592, 0.8694)
ob_botbutton.lineart.crease_threshold = 0.0
ob_lamp.location = (4.076, 1.005, 5.904)
ob_lamp.rotation_euler = (0.6503, 0.05522, 1.866)
ob_lamp.lock_rotations_4d = False
ob_lamp.empty_display_type = 'ARROWS'
ob_lamp.color = (0.0, 0.0, 0.0, 0.0)
ob_lamp.lineart.crease_threshold = 0.0
ob_camera.location = (7.481, -6.508, 5.344)
ob_camera.rotation_euler = (1.109, 0.01082, 0.8149)
ob_camera.lock_rotations_4d = False
ob_camera.empty_display_type = 'ARROWS'
ob_camera.color = (0.0, 0.0, 0.0, 0.0)
ob_camera.display_type = 'WIRE'
ob_camera.lineart.crease_threshold = 0.0

# ---- collection membership
col_collection_1.objects.link(ob_redpart)
col_collection_1.objects.link(ob_botbutton)
col_collection_1.objects.link(ob_lamp)
col_collection_1.objects.link(ob_camera)

# ---- scene / render settings (as saved in the file)
scene.camera = ob_camera
scene.frame_start = 1; scene.frame_end = 21; scene.frame_set(2)
scene.render.engine = 'CYCLES'
scene.render.resolution_percentage = 50
scene.render.dither_intensity = 0.0
scene.cycles.use_denoising = False
scene.cycles.samples = 100
scene.cycles.sampling_pattern = 'TABULATED_SOBOL'
scene.cycles.light_sampling_threshold = 0.0
scene.cycles.use_adaptive_sampling = False
scene.cycles.use_light_tree = False
scene.cycles.blur_glossy = 0.0
scene.cycles.sample_clamp_indirect = 0.0
scene.view_settings.view_transform = 'Standard'
bpy.context.view_layer.update()
